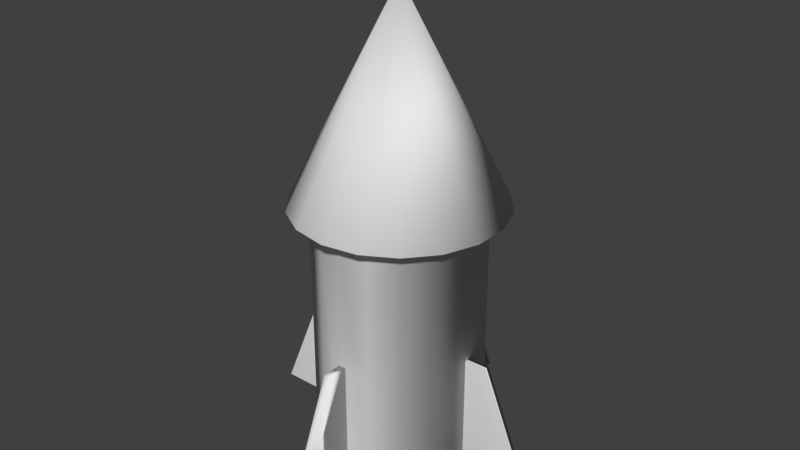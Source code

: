 # Source: ROCKET.blend  (saved by Blender 2.79.0; exported with 4.5.12 LTS)
import bpy
from mathutils import Matrix  # noqa: F401  (used for matrix-valued properties, if any)

bpy.ops.wm.read_factory_settings(use_empty=True)
scene = bpy.context.scene
scene.name = 'Scene'

# ---- collections
col_collection_1 = bpy.data.collections.new('Collection 1'); scene.collection.children.link(col_collection_1)

# ---- world
world_world = bpy.data.worlds.new('World'); scene.world = world_world
world_world.color = (0.05088, 0.05088, 0.05088)
world_world.use_sun_shadow = False
world_world.sun_shadow_jitter_overblur = 0.0
world_world.cycles.sampling_method = 'MANUAL'

# ---- meshes
me_cube_001 = bpy.data.meshes.new('Cube.001')
me_cube_001.from_pydata([(1.351, -1.0, -2.785), (1.351, -1.0, -0.7855), (1.351, 1.0, -2.785), (1.351, 1.0, -0.7855), (2.591, -1.0, -2.785), (1.759, -1.0, -0.7855), (2.591, 1.0, -2.785), (1.759, 1.0, -0.7855), (0.06408, 22.15, -2.785), (0.06408, 22.15, -0.7855), (-0.05765, 22.15, -2.785), (-0.05765, 22.15, -0.7855), (0.06408, 42.51, -2.785), (0.06408, 28.85, -0.7855), (-0.05765, 42.51, -2.785), (-0.05765, 28.85, -0.7855), (0.06408, -22.15, -2.785), (0.06408, -22.15, -0.7855), (-0.05765, -22.15, -2.785), (-0.05765, -22.15, -0.7855), (0.06408, -42.51, -2.785), (0.06408, -28.85, -0.7855), (-0.05765, -42.51, -2.785), (-0.05765, -28.85, -0.7855), (-1.345, -1.0, -2.785), (-1.345, -1.0, -0.7855), (-1.345, 1.0, -2.785), (-1.345, 1.0, -0.7855), (-2.584, -1.0, -2.785), (-1.753, -1.0, -0.7855), (-2.584, 1.0, -2.785), (-1.753, 1.0, -0.7855), (-0.0005686, 23.33, -2.796), (-0.0005686, 23.33, 1.524), (0.4851, 21.92, -2.796), (0.4851, 21.92, 1.524), (0.9121, 17.87, -2.796), (0.9121, 17.87, 1.524), (1.229, 11.66, -2.796), (1.229, 11.66, 1.524), (1.398, 4.051, -2.796), (1.398, 4.051, 1.524), (1.398, -4.051, -2.796), (1.398, -4.051, 1.524), (1.229, -11.66, -2.796), (1.229, -11.66, 1.524), (0.9121, -17.87, -2.796), (0.9121, -17.87, 1.524), (0.4851, -21.92, -2.796), (0.4851, -21.92, 1.524), (-0.0005684, -23.33, -2.796), (-0.0005684, -23.33, 1.524), (-0.4862, -21.92, -2.796), (-0.4862, -21.92, 1.524), (-0.9132, -17.87, -2.796), (-0.9132, -17.87, 1.524), (-1.23, -11.66, -2.796), (-1.23, -11.66, 1.524), (-1.399, -4.051, -2.796), (-1.399, -4.051, 1.524), (-1.399, 4.051, -2.796), (-1.399, 4.051, 1.524), (-1.23, 11.66, -2.796), (-1.23, 11.66, 1.524), (-0.9132, 17.87, -2.796), (-0.9132, 17.87, 1.524), (-0.4862, 21.92, -2.796), (-0.4862, 21.92, 1.524), (-0.0005686, 29.32, 1.531), (-0.0005686, 6.15e-07, 5.1), (0.6098, 27.55, 1.531), (1.147, 22.46, 1.531), (1.545, 14.66, 1.531), (1.757, 5.092, 1.531), (1.757, -5.092, 1.531), (1.545, -14.66, 1.531), (1.147, -22.46, 1.531), (0.6098, -27.55, 1.531), (-0.0005684, -29.32, 1.531), (-0.611, -27.55, 1.531), (-1.148, -22.46, 1.531), (-1.546, -14.66, 1.531), (-1.758, -5.092, 1.531), (-1.758, 5.092, 1.531), (-1.546, 14.66, 1.531), (-1.148, 22.46, 1.531), (-0.611, 27.55, 1.531)], [], [(0, 1, 3, 2), (2, 3, 7, 6), (6, 7, 5, 4), (4, 5, 1, 0), (2, 6, 4, 0), (7, 3, 1, 5), (8, 9, 11, 10), (10, 11, 15, 14), (14, 15, 13, 12), (12, 13, 9, 8), (10, 14, 12, 8), (15, 11, 9, 13), (16, 17, 19, 18), (18, 19, 23, 22), (22, 23, 21, 20), (20, 21, 17, 16), (18, 22, 20, 16), (23, 19, 17, 21), (24, 25, 27, 26), (26, 27, 31, 30), (30, 31, 29, 28), (28, 29, 25, 24), (26, 30, 28, 24), (31, 27, 25, 29), (32, 33, 35, 34), (34, 35, 37, 36), (36, 37, 39, 38), (38, 39, 41, 40), (40, 41, 43, 42), (42, 43, 45, 44), (44, 45, 47, 46), (46, 47, 49, 48), (48, 49, 51, 50), (50, 51, 53, 52), (52, 53, 55, 54), (54, 55, 57, 56), (56, 57, 59, 58), (58, 59, 61, 60), (60, 61, 63, 62), (62, 63, 65, 64), (55, 53, 79, 80), (64, 65, 67, 66), (66, 67, 33, 32), (32, 34, 36, 38, 40, 42, 44, 46, 48, 50, 52, 54, 56, 58, 60, 62, 64, 66), (68, 69, 70), (70, 69, 71), (71, 69, 72), (72, 69, 73), (73, 69, 74), (74, 69, 75), (75, 69, 76), (76, 69, 77), (77, 69, 78), (78, 69, 79), (79, 69, 80), (80, 69, 81), (81, 69, 82), (82, 69, 83), (83, 69, 84), (84, 69, 85), (85, 69, 86), (86, 69, 68), (53, 51, 78, 79), (51, 49, 77, 78), (49, 47, 76, 77), (47, 45, 75, 76), (45, 43, 74, 75), (43, 41, 73, 74), (41, 39, 72, 73), (39, 37, 71, 72), (37, 35, 70, 71), (35, 33, 68, 70), (33, 67, 86, 68), (67, 65, 85, 86), (65, 63, 84, 85), (63, 61, 83, 84), (61, 59, 82, 83), (59, 57, 81, 82), (57, 55, 80, 81)])
me_cube_001.polygons.foreach_set('use_smooth', [True] * 79)
me_cube_001.use_remesh_preserve_volume = False
me_cube_001.use_remesh_preserve_attributes = False
me_cube_001.use_mirror_vertex_groups = False
me_cube_001.update()

# ---- objects
ob_cube = bpy.data.objects.new('Cube', me_cube_001)

# ---- transforms, parenting, visibility, modifiers, constraints
ob_cube.location = (0.0004004, 9.103e-09, 2.003)
ob_cube.scale = (0.7043, 0.04287, 0.7043)
ob_cube.lineart.crease_threshold = 0.0

# ---- collection membership
col_collection_1.objects.link(ob_cube)

# ---- scene / render settings (as saved in the file)
scene.frame_start = 1; scene.frame_end = 250; scene.frame_set(1)
scene.render.engine = 'BLENDER_EEVEE_NEXT'
scene.render.resolution_percentage = 50
scene.render.dither_intensity = 0.0
scene.cycles.use_denoising = False
scene.cycles.samples = 128
scene.cycles.sampling_pattern = 'TABULATED_SOBOL'
scene.cycles.use_adaptive_sampling = False
scene.cycles.use_light_tree = False
scene.cycles.blur_glossy = 0.0
scene.cycles.sample_clamp_indirect = 0.0
scene.view_settings.view_transform = 'Standard'
bpy.context.view_layer.update()

# ---- added for rendering (the .blend has no active camera and no usable light): camera, sun
cam_auto = bpy.data.cameras.new('AutoCamera')
cam_auto.lens = 50.0
cam_auto.sensor_width = 36.0
cam_auto.clip_end = 1000.0
ob_auto_camera = bpy.data.objects.new('AutoCamera', cam_auto)
scene.collection.objects.link(ob_auto_camera)
ob_auto_camera.location = (7.01812, -8.41855, 8.4273)
ob_auto_camera.rotation_euler = (1.09748, -7.21219e-08, 0.694738)
scene.camera = ob_auto_camera
light_auto_sun = bpy.data.lights.new('AutoSun', 'SUN')
light_auto_sun.energy = 3.0
light_auto_sun.angle = 0.0523599
ob_auto_sun = bpy.data.objects.new('AutoSun', light_auto_sun)
scene.collection.objects.link(ob_auto_sun)
ob_auto_sun.rotation_euler = (0.872665, 0.174533, 0.523599)
bpy.context.view_layer.update()
